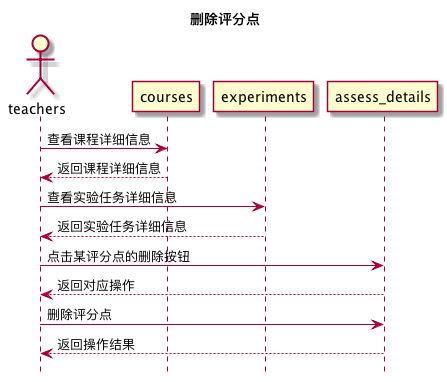

The diagram above was rendered by PlantUML. Its source (embedded in the PNG):
@startuml 删除评分点
title 删除评分点
hide footbox
actor teachers
teachers -> courses: 查看课程详细信息
courses --> teachers: 返回课程详细信息
teachers -> experiments: 查看实验任务详细信息
experiments --> teachers:返回实验任务详细信息
teachers -> assess_details: 点击某评分点的删除按钮
assess_details --> teachers:返回对应操作
teachers -> assess_details: 删除评分点
assess_details --> teachers: 返回操作结果
@enduml